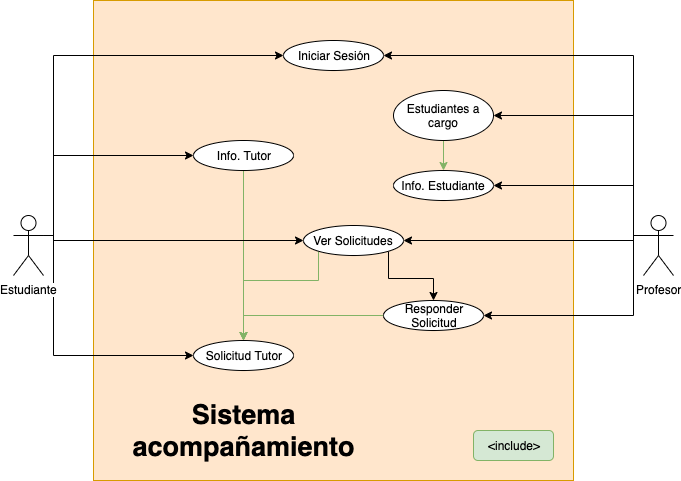

The diagram above was exported from draw.io. Its source (the exported page's mxGraphModel, read from the mxfile embedded in the PNG):
<mxGraphModel dx="786" dy="546" grid="1" gridSize="10" guides="1" tooltips="1" connect="1" arrows="1" fold="1" page="1" pageScale="1" pageWidth="827" pageHeight="1169" math="0" shadow="0">
  <root>
    <mxCell id="0" />
    <mxCell id="1" parent="0" />
    <mxCell id="8se6X5AeHF53k08UbcQo-1" value="" style="whiteSpace=wrap;html=1;aspect=fixed;fillColor=#ffe6cc;strokeColor=#d79b00;" parent="1" vertex="1">
      <mxGeometry x="160" y="40" width="480" height="480" as="geometry" />
    </mxCell>
    <mxCell id="8se6X5AeHF53k08UbcQo-2" value="Iniciar Sesión" style="ellipse;whiteSpace=wrap;html=1;" parent="1" vertex="1">
      <mxGeometry x="350" y="80" width="100" height="30" as="geometry" />
    </mxCell>
    <mxCell id="8se6X5AeHF53k08UbcQo-13" style="edgeStyle=orthogonalEdgeStyle;rounded=0;orthogonalLoop=1;jettySize=auto;html=1;exitX=0.5;exitY=1;exitDx=0;exitDy=0;entryX=0.5;entryY=0;entryDx=0;entryDy=0;fillColor=#d5e8d4;strokeColor=#82b366;" parent="1" source="8se6X5AeHF53k08UbcQo-3" target="8se6X5AeHF53k08UbcQo-6" edge="1">
      <mxGeometry relative="1" as="geometry" />
    </mxCell>
    <mxCell id="8se6X5AeHF53k08UbcQo-3" value="Info. Tutor&lt;span style=&quot;color: rgba(0 , 0 , 0 , 0) ; font-family: monospace ; font-size: 0px ; white-space: nowrap&quot;&gt;%3CmxGraphModel%3E%3Croot%3E%3CmxCell%20id%3D%220%22%2F%3E%3CmxCell%20id%3D%221%22%20parent%3D%220%22%2F%3E%3CmxCell%20id%3D%222%22%20value%3D%22Iniciar%20Sesi%C3%B3n%22%20style%3D%22ellipse%3BwhiteSpace%3Dwrap%3Bhtml%3D1%3B%22%20vertex%3D%221%22%20parent%3D%221%22%3E%3CmxGeometry%20x%3D%2210%22%20y%3D%2260%22%20width%3D%22100%22%20height%3D%2230%22%20as%3D%22geometry%22%2F%3E%3C%2FmxCell%3E%3C%2Froot%3E%3C%2FmxGraphModel%3E&lt;/span&gt;" style="ellipse;whiteSpace=wrap;html=1;" parent="1" vertex="1">
      <mxGeometry x="260" y="180" width="100" height="30" as="geometry" />
    </mxCell>
    <mxCell id="8se6X5AeHF53k08UbcQo-14" style="edgeStyle=orthogonalEdgeStyle;rounded=0;orthogonalLoop=1;jettySize=auto;html=1;entryX=0.5;entryY=0;entryDx=0;entryDy=0;fillColor=#d5e8d4;strokeColor=#82b366;" parent="1" source="8se6X5AeHF53k08UbcQo-4" target="8se6X5AeHF53k08UbcQo-5" edge="1">
      <mxGeometry relative="1" as="geometry" />
    </mxCell>
    <mxCell id="8se6X5AeHF53k08UbcQo-4" value="Estudiantes a cargo" style="ellipse;whiteSpace=wrap;html=1;" parent="1" vertex="1">
      <mxGeometry x="460" y="130" width="100" height="50" as="geometry" />
    </mxCell>
    <mxCell id="8se6X5AeHF53k08UbcQo-5" value="Info. Estudiante" style="ellipse;whiteSpace=wrap;html=1;" parent="1" vertex="1">
      <mxGeometry x="460" y="210" width="100" height="30" as="geometry" />
    </mxCell>
    <mxCell id="8se6X5AeHF53k08UbcQo-6" value="Solicitud Tutor" style="ellipse;whiteSpace=wrap;html=1;" parent="1" vertex="1">
      <mxGeometry x="260" y="380" width="100" height="30" as="geometry" />
    </mxCell>
    <mxCell id="8se6X5AeHF53k08UbcQo-17" style="edgeStyle=orthogonalEdgeStyle;rounded=0;orthogonalLoop=1;jettySize=auto;html=1;exitX=1;exitY=0.3333333333333333;exitDx=0;exitDy=0;exitPerimeter=0;entryX=0;entryY=0.5;entryDx=0;entryDy=0;" parent="1" source="8se6X5AeHF53k08UbcQo-9" target="8se6X5AeHF53k08UbcQo-2" edge="1">
      <mxGeometry relative="1" as="geometry">
        <Array as="points">
          <mxPoint x="120" y="275" />
          <mxPoint x="120" y="95" />
        </Array>
      </mxGeometry>
    </mxCell>
    <mxCell id="8se6X5AeHF53k08UbcQo-18" style="edgeStyle=orthogonalEdgeStyle;rounded=0;orthogonalLoop=1;jettySize=auto;html=1;exitX=1;exitY=0.3333333333333333;exitDx=0;exitDy=0;exitPerimeter=0;entryX=0;entryY=0.5;entryDx=0;entryDy=0;" parent="1" source="8se6X5AeHF53k08UbcQo-9" target="8se6X5AeHF53k08UbcQo-3" edge="1">
      <mxGeometry relative="1" as="geometry">
        <Array as="points">
          <mxPoint x="120" y="275" />
          <mxPoint x="120" y="195" />
        </Array>
      </mxGeometry>
    </mxCell>
    <mxCell id="8se6X5AeHF53k08UbcQo-19" style="edgeStyle=orthogonalEdgeStyle;rounded=0;orthogonalLoop=1;jettySize=auto;html=1;exitX=1;exitY=0.3333333333333333;exitDx=0;exitDy=0;exitPerimeter=0;entryX=0;entryY=0.5;entryDx=0;entryDy=0;" parent="1" source="8se6X5AeHF53k08UbcQo-9" target="8se6X5AeHF53k08UbcQo-6" edge="1">
      <mxGeometry relative="1" as="geometry">
        <Array as="points">
          <mxPoint x="120" y="275" />
          <mxPoint x="120" y="395" />
        </Array>
      </mxGeometry>
    </mxCell>
    <mxCell id="PXpgZD2WieBejwoojPri-5" style="edgeStyle=orthogonalEdgeStyle;rounded=0;orthogonalLoop=1;jettySize=auto;html=1;exitX=1;exitY=0.3333333333333333;exitDx=0;exitDy=0;exitPerimeter=0;entryX=0;entryY=0.5;entryDx=0;entryDy=0;" parent="1" source="8se6X5AeHF53k08UbcQo-9" target="PXpgZD2WieBejwoojPri-4" edge="1">
      <mxGeometry relative="1" as="geometry">
        <Array as="points">
          <mxPoint x="120" y="275" />
          <mxPoint x="120" y="280" />
        </Array>
      </mxGeometry>
    </mxCell>
    <mxCell id="8se6X5AeHF53k08UbcQo-9" value="Estudiante" style="shape=umlActor;verticalLabelPosition=bottom;labelBackgroundColor=#ffffff;verticalAlign=top;html=1;outlineConnect=0;" parent="1" vertex="1">
      <mxGeometry x="80" y="255" width="30" height="60" as="geometry" />
    </mxCell>
    <mxCell id="8se6X5AeHF53k08UbcQo-15" style="edgeStyle=orthogonalEdgeStyle;rounded=0;orthogonalLoop=1;jettySize=auto;html=1;exitX=0;exitY=0.3333333333333333;exitDx=0;exitDy=0;exitPerimeter=0;entryX=1;entryY=0.5;entryDx=0;entryDy=0;" parent="1" source="8se6X5AeHF53k08UbcQo-10" target="8se6X5AeHF53k08UbcQo-4" edge="1">
      <mxGeometry relative="1" as="geometry">
        <Array as="points">
          <mxPoint x="700" y="275" />
          <mxPoint x="700" y="155" />
        </Array>
      </mxGeometry>
    </mxCell>
    <mxCell id="8se6X5AeHF53k08UbcQo-16" style="edgeStyle=orthogonalEdgeStyle;rounded=0;orthogonalLoop=1;jettySize=auto;html=1;exitX=0;exitY=0.3333333333333333;exitDx=0;exitDy=0;exitPerimeter=0;entryX=1;entryY=0.5;entryDx=0;entryDy=0;" parent="1" source="8se6X5AeHF53k08UbcQo-10" target="8se6X5AeHF53k08UbcQo-2" edge="1">
      <mxGeometry relative="1" as="geometry">
        <Array as="points">
          <mxPoint x="700" y="275" />
          <mxPoint x="700" y="95" />
        </Array>
      </mxGeometry>
    </mxCell>
    <mxCell id="8se6X5AeHF53k08UbcQo-20" style="edgeStyle=orthogonalEdgeStyle;rounded=0;orthogonalLoop=1;jettySize=auto;html=1;exitX=0;exitY=0.3333333333333333;exitDx=0;exitDy=0;exitPerimeter=0;entryX=1;entryY=0.5;entryDx=0;entryDy=0;" parent="1" source="8se6X5AeHF53k08UbcQo-10" target="8se6X5AeHF53k08UbcQo-5" edge="1">
      <mxGeometry relative="1" as="geometry">
        <Array as="points">
          <mxPoint x="700" y="275" />
          <mxPoint x="700" y="225" />
        </Array>
      </mxGeometry>
    </mxCell>
    <mxCell id="PXpgZD2WieBejwoojPri-3" style="edgeStyle=orthogonalEdgeStyle;rounded=0;orthogonalLoop=1;jettySize=auto;html=1;exitX=0;exitY=0.3333333333333333;exitDx=0;exitDy=0;exitPerimeter=0;entryX=1;entryY=0.5;entryDx=0;entryDy=0;" parent="1" source="8se6X5AeHF53k08UbcQo-10" target="PXpgZD2WieBejwoojPri-1" edge="1">
      <mxGeometry relative="1" as="geometry">
        <Array as="points">
          <mxPoint x="700" y="275" />
          <mxPoint x="700" y="355" />
        </Array>
      </mxGeometry>
    </mxCell>
    <mxCell id="PXpgZD2WieBejwoojPri-6" style="edgeStyle=orthogonalEdgeStyle;rounded=0;orthogonalLoop=1;jettySize=auto;html=1;exitX=0;exitY=0.3333333333333333;exitDx=0;exitDy=0;exitPerimeter=0;entryX=1;entryY=0.5;entryDx=0;entryDy=0;" parent="1" source="8se6X5AeHF53k08UbcQo-10" target="PXpgZD2WieBejwoojPri-4" edge="1">
      <mxGeometry relative="1" as="geometry">
        <Array as="points">
          <mxPoint x="700" y="275" />
          <mxPoint x="700" y="280" />
        </Array>
      </mxGeometry>
    </mxCell>
    <mxCell id="8se6X5AeHF53k08UbcQo-10" value="Profesor" style="shape=umlActor;verticalLabelPosition=bottom;labelBackgroundColor=#ffffff;verticalAlign=top;html=1;outlineConnect=0;" parent="1" vertex="1">
      <mxGeometry x="710" y="255" width="30" height="60" as="geometry" />
    </mxCell>
    <mxCell id="8se6X5AeHF53k08UbcQo-21" value="&amp;lt;include&amp;gt;" style="rounded=1;whiteSpace=wrap;html=1;fillColor=#d5e8d4;strokeColor=#82b366;" parent="1" vertex="1">
      <mxGeometry x="540" y="470" width="80" height="30" as="geometry" />
    </mxCell>
    <mxCell id="8se6X5AeHF53k08UbcQo-22" value="&lt;b&gt;&lt;font style=&quot;font-size: 27px&quot;&gt;Sistema acompañamiento&lt;/font&gt;&lt;/b&gt;" style="text;html=1;strokeColor=none;fillColor=none;align=center;verticalAlign=middle;whiteSpace=wrap;rounded=0;" parent="1" vertex="1">
      <mxGeometry x="178.5" y="432.5" width="263" height="75" as="geometry" />
    </mxCell>
    <mxCell id="PXpgZD2WieBejwoojPri-2" style="edgeStyle=orthogonalEdgeStyle;rounded=0;orthogonalLoop=1;jettySize=auto;html=1;exitX=0;exitY=0.5;exitDx=0;exitDy=0;entryX=0.5;entryY=0;entryDx=0;entryDy=0;fillColor=#d5e8d4;strokeColor=#82b366;" parent="1" source="PXpgZD2WieBejwoojPri-1" target="8se6X5AeHF53k08UbcQo-6" edge="1">
      <mxGeometry relative="1" as="geometry">
        <Array as="points">
          <mxPoint x="310" y="355" />
        </Array>
      </mxGeometry>
    </mxCell>
    <mxCell id="PXpgZD2WieBejwoojPri-1" value="Responder&lt;br&gt;Solicitud" style="ellipse;whiteSpace=wrap;html=1;" parent="1" vertex="1">
      <mxGeometry x="450" y="340" width="100" height="30" as="geometry" />
    </mxCell>
    <mxCell id="PXpgZD2WieBejwoojPri-7" style="edgeStyle=orthogonalEdgeStyle;rounded=0;orthogonalLoop=1;jettySize=auto;html=1;exitX=0;exitY=1;exitDx=0;exitDy=0;entryX=0.5;entryY=0;entryDx=0;entryDy=0;fillColor=#d5e8d4;strokeColor=#82b366;" parent="1" source="PXpgZD2WieBejwoojPri-4" target="8se6X5AeHF53k08UbcQo-6" edge="1">
      <mxGeometry relative="1" as="geometry">
        <Array as="points">
          <mxPoint x="385" y="320" />
          <mxPoint x="310" y="320" />
        </Array>
      </mxGeometry>
    </mxCell>
    <mxCell id="PXpgZD2WieBejwoojPri-8" style="edgeStyle=orthogonalEdgeStyle;rounded=0;orthogonalLoop=1;jettySize=auto;html=1;exitX=1;exitY=1;exitDx=0;exitDy=0;entryX=0.5;entryY=0;entryDx=0;entryDy=0;" parent="1" source="PXpgZD2WieBejwoojPri-4" target="PXpgZD2WieBejwoojPri-1" edge="1">
      <mxGeometry relative="1" as="geometry" />
    </mxCell>
    <mxCell id="PXpgZD2WieBejwoojPri-4" value="Ver Solicitudes" style="ellipse;whiteSpace=wrap;html=1;" parent="1" vertex="1">
      <mxGeometry x="370" y="265" width="100" height="30" as="geometry" />
    </mxCell>
  </root>
</mxGraphModel>